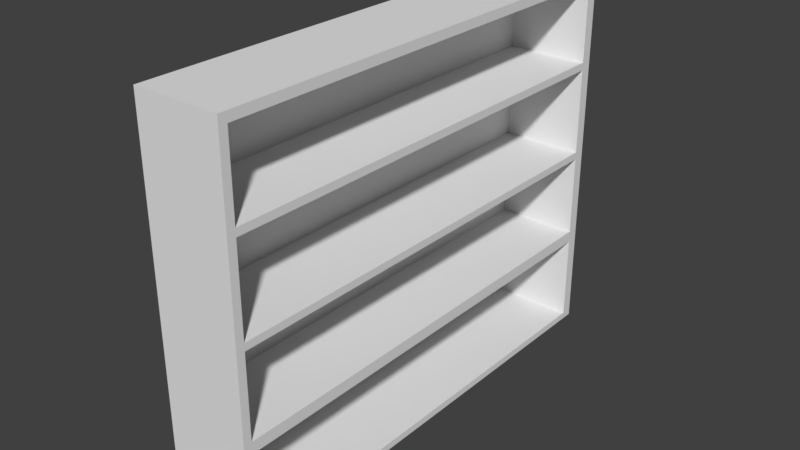# Source: shelf.blend  (saved by Blender 2.79.0; exported with 4.5.12 LTS)
import bpy
from mathutils import Matrix  # noqa: F401  (used for matrix-valued properties, if any)

bpy.ops.wm.read_factory_settings(use_empty=True)
scene = bpy.context.scene
scene.name = 'Scene'

# ---- collections
col_collection_1 = bpy.data.collections.new('Collection 1'); scene.collection.children.link(col_collection_1)

# ---- materials (node trees are filled in below, after node groups)
mat_material = bpy.data.materials.new('Material')
mat_material.alpha_threshold = 0.0
mat_material.use_transparent_shadow = False
mat_material.roughness = 0.5
mat_material.line_color = (0.0, 0.0, 0.0, 1.0)

# ---- material node trees

# ---- world
world_world = bpy.data.worlds.new('World'); scene.world = world_world
world_world.color = (0.05088, 0.05088, 0.05088)
world_world.use_sun_shadow = False
world_world.sun_shadow_jitter_overblur = 0.0
world_world.cycles.sampling_method = 'MANUAL'

# ---- meshes
me_cube = bpy.data.meshes.new('Cube')
me_cube.from_pydata([(1.0, 5.515, -4.385), (1.0, -5.515, -4.385), (-1.0, -5.515, -4.385), (-1.0, 5.515, -4.385), (1.0, 5.515, 4.385), (1.0, -5.515, 4.385), (-1.0, -5.515, 4.385), (-1.0, 5.515, 4.385), (1.0, 5.515, 0.0), (1.0, -5.515, 0.0), (-1.0, -5.515, 0.0), (-1.0, 5.515, 0.0), (1.0, 5.515, 2.193), (1.0, -5.515, 2.193), (-1.0, -5.515, 2.193), (-1.0, 5.515, 2.193), (1.0, 5.515, -2.193), (1.0, -5.515, -2.193), (-1.0, -5.515, -2.193), (-1.0, 5.515, -2.193), (1.0, -5.323, -4.385), (-1.0, -5.323, -4.385), (1.0, -5.323, 4.385), (-1.0, -5.323, 4.385), (-1.0, -5.323, 0.0), (1.0, -5.323, 0.0), (-1.0, -5.323, 2.193), (1.0, -5.323, 2.193), (1.0, -5.323, -2.193), (-1.0, -5.323, -2.193), (-1.0, 5.249, -4.385), (-1.0, 5.249, 4.385), (-1.0, 5.249, 0.0), (-1.0, 5.249, 2.193), (-1.0, 5.249, -2.193), (1.0, 5.249, -4.385), (1.0, 5.249, 4.385), (1.0, 5.249, 0.0), (1.0, 5.249, 2.193), (1.0, 5.249, -2.193), (1.0, 5.515, 4.172), (1.0, -5.515, 4.172), (-1.0, -5.515, 4.172), (-1.0, 5.515, 4.172), (-1.0, -5.323, 4.172), (1.0, -5.323, 4.172), (1.0, 5.249, 4.172), (-1.0, 5.249, 4.172), (-1.0, -5.323, 2.373), (1.0, -5.323, 2.373), (1.0, 5.249, 2.373), (-1.0, 5.249, 2.373), (1.0, 5.515, 2.373), (1.0, -5.515, 2.373), (-1.0, -5.515, 2.373), (-1.0, 5.515, 2.373), (1.0, 5.515, 0.1733), (1.0, -5.515, 0.1733), (-1.0, -5.515, 0.1733), (-1.0, 5.515, 0.1733), (1.0, -5.323, 0.1733), (-1.0, -5.323, 0.1733), (1.0, 5.249, 0.1733), (-1.0, 5.249, 0.1733), (1.0, 5.515, -1.921), (1.0, -5.515, -1.921), (-1.0, -5.515, -1.921), (-1.0, 5.515, -1.921), (1.0, -5.323, -1.921), (-1.0, -5.323, -1.921), (1.0, 5.249, -1.921), (-1.0, 5.249, -1.921), (1.0, 5.515, -4.224), (1.0, -5.515, -4.224), (-1.0, -5.515, -4.224), (-1.0, 5.515, -4.224), (-1.0, -5.323, -4.224), (1.0, -5.323, -4.224), (1.0, 5.249, -4.224), (-1.0, 5.249, -4.224), (-0.9258, 5.249, -7.451e-09), (-0.9258, -5.323, -7.451e-09), (-0.9258, 5.249, 2.193), (-0.9258, -5.323, 2.193), (-0.9258, 5.249, -2.193), (-0.9258, -5.323, -2.193), (-0.9258, 5.249, 4.172), (-0.9258, -5.323, 4.172), (-0.9258, -5.323, 2.373), (-0.9258, 5.249, 2.373), (-0.9258, -5.323, 0.1733), (-0.9258, 5.249, 0.1733), (-0.9258, -5.323, -1.921), (-0.9258, 5.249, -1.921), (-0.9258, -5.323, -4.224), (-0.9258, 5.249, -4.224)], [], [(20, 1, 2, 21), (22, 23, 6, 5), (45, 22, 5, 41), (41, 5, 6, 42), (47, 31, 7, 43), (72, 0, 3, 75), (56, 8, 11, 59), (71, 32, 11, 67), (65, 9, 10, 66), (68, 25, 9, 65), (52, 12, 15, 55), (63, 33, 15, 59), (57, 13, 14, 58), (60, 27, 13, 57), (77, 28, 17, 73), (73, 17, 18, 74), (79, 34, 19, 75), (64, 16, 19, 67), (74, 18, 29, 76), (28, 77, 94, 85), (70, 37, 80, 93), (58, 14, 26, 61), (45, 49, 88, 87), (66, 10, 24, 69), (42, 6, 23, 44), (46, 36, 22, 45), (36, 31, 23, 22), (35, 20, 21, 30), (0, 35, 30, 3), (4, 7, 31, 36), (40, 4, 36, 46), (64, 8, 37, 70), (56, 12, 38, 62), (72, 16, 39, 78), (76, 29, 34, 79), (61, 26, 33, 63), (69, 24, 32, 71), (44, 23, 31, 47), (48, 44, 47, 51), (52, 40, 46, 50), (37, 25, 81, 80), (54, 42, 44, 48), (4, 40, 43, 7), (51, 47, 43, 55), (53, 41, 42, 54), (49, 45, 41, 53), (27, 49, 53, 13), (13, 53, 54, 14), (33, 51, 55, 15), (14, 54, 48, 26), (38, 50, 49, 27), (12, 52, 50, 38), (26, 48, 51, 33), (40, 52, 55, 43), (24, 61, 63, 32), (8, 56, 62, 37), (10, 58, 61, 24), (37, 62, 60, 25), (25, 60, 57, 9), (9, 57, 58, 10), (32, 63, 59, 11), (12, 56, 59, 15), (29, 69, 71, 34), (16, 64, 70, 39), (18, 66, 69, 29), (39, 70, 68, 28), (8, 64, 67, 11), (28, 68, 65, 17), (17, 65, 66, 18), (34, 71, 67, 19), (21, 76, 79, 30), (0, 72, 78, 35), (35, 78, 77, 20), (2, 74, 76, 21), (30, 79, 75, 3), (1, 73, 74, 2), (20, 77, 73, 1), (16, 72, 75, 19), (95, 84, 85, 94), (91, 82, 83, 90), (93, 80, 81, 92), (89, 86, 87, 88), (46, 45, 87, 86), (50, 46, 86, 89), (78, 39, 84, 95), (38, 27, 83, 82), (39, 28, 85, 84), (49, 50, 89, 88), (60, 62, 91, 90), (27, 60, 90, 83), (68, 70, 93, 92), (77, 78, 95, 94), (25, 68, 92, 81), (62, 38, 82, 91)])
me_cube.materials.append(mat_material)
me_cube.use_remesh_preserve_volume = False
me_cube.use_remesh_preserve_attributes = False
me_cube.use_mirror_vertex_groups = False
me_cube.update()

# ---- objects
ob_cube = bpy.data.objects.new('Cube', me_cube)

# ---- transforms, parenting, visibility, modifiers, constraints
ob_cube.location = (0.0, 0.0, 0.0)
ob_cube.lock_rotations_4d = False
ob_cube.empty_display_type = 'ARROWS'
ob_cube.lineart.crease_threshold = 0.0

# ---- collection membership
col_collection_1.objects.link(ob_cube)

# ---- scene / render settings (as saved in the file)
scene.frame_start = 1; scene.frame_end = 250; scene.frame_set(1)
scene.render.engine = 'BLENDER_EEVEE_NEXT'
scene.render.resolution_percentage = 50
scene.render.dither_intensity = 0.0
scene.cycles.use_denoising = False
scene.cycles.samples = 128
scene.cycles.sampling_pattern = 'TABULATED_SOBOL'
scene.cycles.use_adaptive_sampling = False
scene.cycles.use_light_tree = False
scene.cycles.blur_glossy = 0.0
scene.cycles.sample_clamp_indirect = 0.0
scene.view_settings.view_transform = 'Standard'
bpy.context.view_layer.update()

# ---- added for rendering (the .blend has no active camera and no usable light): camera, sun
cam_auto = bpy.data.cameras.new('AutoCamera')
cam_auto.lens = 50.0
cam_auto.sensor_width = 36.0
cam_auto.clip_end = 1000.0
ob_auto_camera = bpy.data.objects.new('AutoCamera', cam_auto)
scene.collection.objects.link(ob_auto_camera)
ob_auto_camera.location = (13.1692, -15.803, 10.5353)
ob_auto_camera.rotation_euler = (1.09748, -7.21219e-08, 0.694738)
scene.camera = ob_auto_camera
light_auto_sun = bpy.data.lights.new('AutoSun', 'SUN')
light_auto_sun.energy = 3.0
light_auto_sun.angle = 0.0523599
ob_auto_sun = bpy.data.objects.new('AutoSun', light_auto_sun)
scene.collection.objects.link(ob_auto_sun)
ob_auto_sun.rotation_euler = (0.872665, 0.174533, 0.523599)
bpy.context.view_layer.update()
